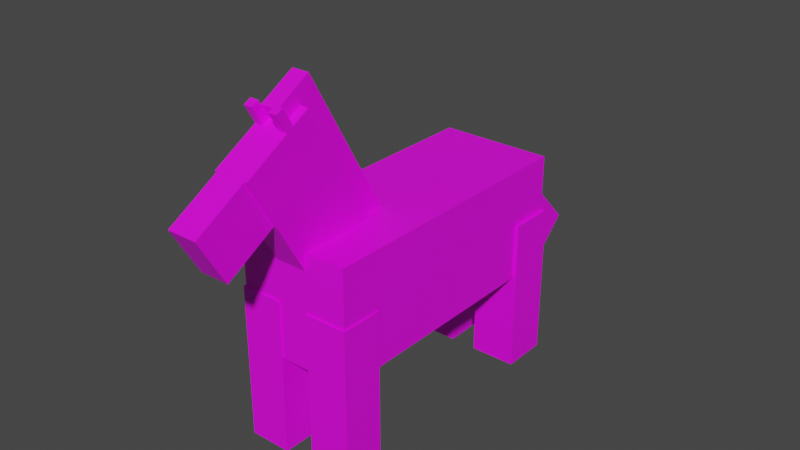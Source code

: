 # Source: examobs_horse.blend  (saved by Blender 3.0.42; exported with 4.5.12 LTS)
import bpy
from mathutils import Matrix  # noqa: F401  (used for matrix-valued properties, if any)

bpy.ops.wm.read_factory_settings(use_empty=True)
scene = bpy.context.scene
scene.name = 'Scene'

# ---- collections
col_collection = bpy.data.collections.new('Collection'); scene.collection.children.link(col_collection)

# ---- images (referenced by path relative to the original .blend; pixels are not part of the script)
import os
ASSET_DIR = os.environ.get("B2B_ASSET_DIR", "")  # directory of the original .blend (textures are referenced by path, not embedded)
HERE = os.path.dirname(os.path.abspath(__file__))  # packed textures are extracted next to this script under _unpacked/

def load_image(name, relpath, width, height, colorspace="sRGB"):
    """Load a texture the original file referenced (path relative to the .blend, or extracted next to this script)."""
    p = next((c for c in (os.path.join(HERE, relpath), os.path.join(ASSET_DIR, relpath)) if relpath and os.path.exists(c)), "")
    if p:
        img = bpy.data.images.load(p, check_existing=True)
        img.name = name
    else:  # same state as the original file: an image datablock whose file is absent (Cycles renders it pink)
        img = bpy.data.images.new(name, width, height)
        img.source = "FILE"
        img.filepath = "//" + (relpath or name)
    img.colorspace_settings.name = colorspace
    return img
img_examobs_horse_brown_png = load_image('examobs_horse_brown.png', 'examobs_horse_brown.png', 1024, 1024, 'sRGB')

# ---- materials (node trees are filled in below, after node groups)
mat_material_001 = bpy.data.materials.new('Material.001')
mat_material_001.use_transparent_shadow = False

# ---- material node trees
mat_material_001.use_nodes = True; mat_material_001.node_tree.nodes.clear()
_N = mat_material_001.node_tree.nodes; _L = mat_material_001.node_tree.links
n0 = _N.new('ShaderNodeOutputMaterial'); n0.name = 'Material Output'; n0.location = (300, 300)
n1 = _N.new('ShaderNodeTexImage'); n1.name = 'Image Texture'; n1.location = (-327, 306)
n1.image = img_examobs_horse_brown_png
n1.interpolation = 'Closest'
n2 = _N.new('ShaderNodeBsdfPrincipled'); n2.name = 'Principled BSDF'; n2.location = (-7, 314)
n2.distribution = 'GGX'
n2.subsurface_method = 'RANDOM_WALK_SKIN'
n2.inputs[3].default_value = 1.45
n2.inputs[27].default_value = (0.0, 0.0, 0.0, 1.0)
n2.inputs[28].default_value = 1.0
_L.new(n1.outputs[0], n2.inputs[0])
_L.new(n2.outputs[0], n0.inputs[0])
n0.is_active_output = True

# ---- world
world_world = bpy.data.worlds.new('World'); scene.world = world_world
world_world.use_nodes = True; world_world.node_tree.nodes.clear()
_N = world_world.node_tree.nodes; _L = world_world.node_tree.links
n0 = _N.new('ShaderNodeOutputWorld'); n0.name = 'World Output'; n0.location = (300, 300)
n1 = _N.new('ShaderNodeBackground'); n1.name = 'Background'; n1.location = (10, 300)
n1.inputs[0].default_value = (0.05088, 0.05088, 0.05088, 1.0)
_L.new(n1.outputs[0], n0.inputs[0])
n0.is_active_output = True
world_world.color = (0.05088, 0.05088, 0.05088)
world_world.use_sun_shadow = False
world_world.sun_shadow_jitter_overblur = 0.0

# ---- meshes
me_cube_006 = bpy.data.meshes.new('Cube.006')
me_cube_006.from_pydata([(-1.018, -8.154, -0.3872), (-1.205, -12.13, 6.499), (-1.018, -3.446, 2.331), (-1.205, -7.422, 9.217), (1.018, -8.154, -0.3872), (1.205, -12.13, 6.499), (1.018, -3.446, 2.331), (1.205, -7.422, 9.217), (-1.205, -14.03, 9.789), (-1.205, -9.321, 12.51), (1.205, -9.321, 12.51), (1.205, -14.03, 9.789), (0.6024, -10.5, 11.83), (0.509, -3.446, 2.331), (-0.509, -3.446, 2.331), (-0.6024, -9.321, 12.51), (0.6024, -9.321, 12.51), (-0.6024, -10.5, 11.83), (1.038, -14.03, 9.789), (-1.038, -14.03, 9.789), (1.205, -10.5, 11.83), (-1.205, -10.5, 11.83), (0.509, -2.187, 3.058), (-0.509, -2.187, 3.058), (0.6024, -8.062, 13.23), (-0.6024, -8.062, 13.23), (0.6024, -11.04, 12.77), (-0.6024, -11.04, 12.77), (-0.6024, -8.604, 14.17), (0.6024, -8.604, 14.17), (1.205, -10.98, 11.55), (0.6024, -10.98, 11.55), (-1.205, -10.98, 11.55), (-0.6024, -10.98, 11.55), (-0.6024, -11.7, 12.79), (-0.6024, -11.21, 13.07), (0.6024, -11.7, 12.79), (0.6024, -11.21, 13.07), (1.205, -11.21, 13.07), (-1.205, -11.7, 12.79), (-1.205, -11.21, 13.07), (1.205, -11.7, 12.79), (1.038, -15.66, 4.46), (-1.038, -15.66, 4.46), (1.038, -12.13, 6.499), (-1.038, -12.13, 6.499), (1.038, -17.56, 7.75), (-1.038, -17.56, 7.75), (-4.0, -10.0, -4.0), (-4.0, -10.0, 4.0), (-4.0, 10.0, -4.0), (-4.0, 10.0, 4.0), (4.0, -10.0, -4.0), (4.0, -10.0, 4.0), (4.0, 10.0, -4.0), (4.0, 10.0, 4.0), (1.1, -10.12, -11.0), (1.1, -10.12, -4.768e-07), (1.1, -7.119, -11.0), (1.1, -7.119, 0.0), (4.1, -10.12, -11.0), (4.1, -10.12, -4.768e-07), (4.1, -7.119, -11.0), (4.1, -7.119, 0.0), (0.95, 6.931, -11.0), (0.95, 6.931, 2.861e-06), (0.95, 10.23, -11.0), (0.95, 10.23, 2.384e-06), (4.25, 6.931, -11.0), (4.25, 6.931, 2.861e-06), (4.25, 10.23, -11.0), (4.25, 10.23, 2.384e-06), (-4.1, -10.12, -11.0), (-4.1, -10.12, -4.768e-07), (-4.1, -7.119, -11.0), (-4.1, -7.119, 0.0), (-1.1, -10.12, -11.0), (-1.1, -10.12, -4.768e-07), (-1.1, -7.119, -11.0), (-1.1, -7.119, 0.0), (-4.25, 6.931, -11.0), (-4.25, 6.931, 2.861e-06), (-4.25, 10.23, -11.0), (-4.25, 10.23, 2.384e-06), (-0.95, 6.931, -11.0), (-0.95, 6.931, 2.861e-06), (-0.95, 10.23, -11.0), (-0.95, 10.23, 2.384e-06), (-1.307, 6.833, 0.8795), (-1.307, 9.722, 3.647), (-1.307, 14.08, -6.679), (-1.307, 16.96, -3.911), (1.307, 6.833, 0.8795), (1.307, 9.722, 3.647), (1.307, 14.08, -6.679), (1.307, 16.96, -3.911)], [], [(0, 1, 3, 2), (6, 7, 5, 4), (4, 5, 44, 45, 1, 0), (2, 14, 13, 6, 4, 0), (3, 1, 8, 32, 21, 9), (10, 16, 12, 20), (5, 7, 10, 20, 30, 11), (1, 45, 19, 8), (13, 14, 23, 22), (13, 16, 10, 7, 6), (3, 9, 15, 14, 2), (12, 17, 33, 31), (17, 12, 26, 27), (21, 32, 39, 40), (21, 17, 15, 9), (23, 25, 24, 22), (14, 15, 25, 23), (12, 16, 24, 29, 26), (16, 13, 22, 24), (15, 17, 27, 28, 25), (24, 25, 28, 29), (38, 37, 36, 41), (31, 33, 32, 8, 19, 18, 11, 30), (32, 33, 34, 39), (39, 34, 35, 40), (31, 30, 41, 36), (17, 21, 40, 35), (12, 31, 36, 37), (30, 20, 38, 41), (20, 12, 37, 38), (33, 17, 35, 34), (26, 29, 28, 27), (18, 19, 47, 46), (47, 43, 42, 46), (18, 44, 5, 11), (19, 45, 43, 47), (44, 18, 46, 42), (45, 44, 42, 43), (48, 49, 51, 50), (50, 51, 55, 54), (54, 55, 53, 52), (52, 53, 49, 48), (50, 54, 52, 48), (55, 51, 49, 53), (56, 57, 59, 58), (58, 59, 63, 62), (62, 63, 61, 60), (60, 61, 57, 56), (58, 62, 60, 56), (63, 59, 57, 61), (64, 65, 67, 66), (66, 67, 71, 70), (70, 71, 69, 68), (68, 69, 65, 64), (66, 70, 68, 64), (71, 67, 65, 69), (72, 73, 75, 74), (74, 75, 79, 78), (78, 79, 77, 76), (76, 77, 73, 72), (74, 78, 76, 72), (79, 75, 73, 77), (80, 81, 83, 82), (82, 83, 87, 86), (86, 87, 85, 84), (84, 85, 81, 80), (82, 86, 84, 80), (87, 83, 81, 85), (88, 89, 91, 90), (90, 91, 95, 94), (94, 95, 93, 92), (92, 93, 89, 88), (90, 94, 92, 88), (95, 91, 89, 93)])
_uv = me_cube_006.uv_layers.new(name='UVMap')
_uv.uv.foreach_set('vector', [0.5, 0.75, 0.75, 0.75, 0.75, 1.0, 0.5, 1.0, 0.5, 0.75, 0.75, 0.75, 0.75, 1.0, 0.5, 1.0, 0.5, 1.0, 0.5, 0.75, 0.6562, 0.75, 0.75, 0.75, 0.75, 0.8125, 0.75, 1.0, 0.0, 0.75, 0.05469, 0.75, 0.125, 0.75, 0.25, 0.75, 0.25, 1.0, 0.0, 1.0, 0.75, 0.9688, 0.75, 0.6875, 0.875, 0.6875, 0.875, 0.875, 0.875, 0.9062, 0.875, 0.9688, 0.5469, 0.875, 0.5938, 0.875, 0.5938, 0.9375, 0.5469, 0.9375, 1.0, 0.6875, 1.0, 0.9688, 0.875, 0.9688, 0.875, 0.9062, 0.875, 0.875, 0.875, 0.6875, 0.6953, 0.9727, 0.6172, 0.9219, 0.6172, 0.7852, 0.6641, 0.8359, 0.25, 1.0, 0.0, 1.0, 0.0, 0.75, 0.25, 0.75, 0.5703, 0.7695, 0.5703, 0.7656, 0.5156, 0.8242, 0.5625, 0.9883, 0.5156, 0.7695, 0.6602, 0.832, 0.625, 0.7773, 0.6094, 0.7773, 0.6094, 0.9414, 0.5898, 0.9414, 0.5547, 0.8164, 0.6758, 0.8203, 0.6758, 0.8438, 0.5547, 0.8398, 0.4297, 0.9258, 0.2891, 0.9258, 0.2891, 0.8828, 0.4297, 0.8828, 0.7422, 0.8164, 0.7422, 0.8398, 0.7031, 0.8242, 0.7031, 0.8242, 0.6406, 0.9375, 0.5938, 0.9375, 0.5938, 0.875, 0.6406, 0.875, 0.25, 0.75, 0.4062, 0.75, 0.4062, 0.9375, 0.25, 0.9375, 0.4375, 0.75, 0.4375, 0.9375, 0.25, 0.9375, 0.25, 0.75, 0.4062, 0.9375, 0.5, 1.0, 0.5, 1.0, 0.5, 1.0, 0.25, 1.0, 0.4375, 0.75, 0.4375, 0.9375, 0.25, 0.9375, 0.25, 0.75, 0.4375, 0.8125, 0.4375, 1.0, 0.4062, 1.0, 0.5, 0.75, 0.5, 0.75, 0.5, 1.0, 0.5, 0.75, 0.5, 0.75, 0.5, 1.0, 0.7031, 0.832, 0.707, 0.8281, 0.707, 0.832, 0.7031, 0.832, 0.8438, 0.8438, 0.9062, 0.8438, 0.9688, 0.8438, 0.9688, 1.0, 0.9688, 1.0, 0.7812, 1.0, 0.7812, 1.0, 0.7812, 0.8438, 0.7422, 0.8398, 0.6797, 0.8359, 0.7031, 0.8242, 0.7031, 0.8242, 0.7031, 0.8242, 0.7031, 0.8242, 0.7031, 0.8242, 0.7031, 0.8242, 0.7305, 0.8438, 0.6758, 0.8633, 0.7031, 0.832, 0.707, 0.832, 0.6797, 0.8125, 0.7422, 0.8164, 0.7031, 0.8242, 0.7031, 0.8242, 0.7305, 0.8164, 0.7305, 0.8438, 0.707, 0.832, 0.707, 0.8281, 0.6758, 0.8633, 0.6758, 0.832, 0.7031, 0.832, 0.7031, 0.832, 0.6758, 0.832, 0.7305, 0.8164, 0.707, 0.8281, 0.7031, 0.832, 0.6797, 0.8359, 0.6797, 0.8125, 0.7031, 0.8242, 0.7031, 0.8242, 0.25, 1.0, 0.25, 0.8125, 0.4062, 0.8125, 0.4062, 1.0, 0.75, 0.75, 0.5, 0.75, 0.5, 0.5938, 0.75, 0.5938, 0.75, 0.6562, 0.5, 0.6562, 0.5, 0.5938, 0.75, 0.5938, 0.6406, 0.9648, 0.6406, 0.793, 0.6953, 0.793, 0.6562, 0.9648, 0.75, 0.75, 0.5, 0.75, 0.5, 0.5938, 0.75, 0.5938, 0.75, 0.75, 0.5, 0.75, 0.5, 0.5938, 0.75, 0.5938, 0.75, 0.5938, 0.75, 0.75, 0.5, 0.75, 0.5, 0.5938, 0.5, 0.75, 0.75, 0.75, 0.75, 1.0, 0.5, 1.0, 0.5, 0.75, 0.75, 0.75, 0.75, 1.0, 0.5, 1.0, 0.5, 0.75, 0.75, 0.75, 0.75, 1.0, 0.5, 1.0, 0.5, 0.75, 0.75, 0.75, 0.75, 1.0, 0.5, 1.0, 0.5, 0.7539, 0.75, 0.7539, 0.75, 1.004, 0.5, 1.004, 0.5, 0.7539, 0.75, 0.7539, 0.75, 1.0, 0.5, 1.0, 1.0, 0.125, 1.0, 0.6562, 0.75, 0.6562, 0.75, 0.125, 0.75, 0.125, 0.75, 0.6562, 1.0, 0.6562, 1.0, 0.125, 1.0, 0.125, 1.0, 0.6562, 0.75, 0.6562, 0.75, 0.125, 0.75, 0.125, 0.75, 0.6562, 1.0, 0.6562, 1.0, 0.125, 0.75, 0.125, 1.0, 0.125, 1.0, 0.1875, 0.75, 0.1875, 0.75, 0.4062, 1.0, 0.4062, 1.0, 0.6562, 0.75, 0.6562, 1.0, 0.125, 1.0, 0.6562, 0.75, 0.6562, 0.75, 0.125, 1.0, 0.125, 1.0, 0.6562, 0.75, 0.6562, 0.75, 0.125, 1.0, 0.125, 1.0, 0.6562, 0.75, 0.6562, 0.75, 0.125, 1.0, 0.125, 1.0, 0.6562, 0.75, 0.6562, 0.75, 0.125, 0.75, 0.125, 1.0, 0.125, 1.0, 0.1875, 0.75, 0.1875, 0.75, 0.4062, 1.0, 0.4062, 1.0, 0.6562, 0.75, 0.6562, 1.0, 0.125, 1.0, 0.6562, 0.75, 0.6562, 0.75, 0.125, 1.0, 0.125, 1.0, 0.6562, 0.75, 0.6562, 0.75, 0.125, 1.0, 0.125, 1.0, 0.6562, 0.75, 0.6562, 0.75, 0.125, 1.0, 0.125, 1.0, 0.6562, 0.75, 0.6562, 0.75, 0.125, 0.75, 0.125, 1.0, 0.125, 1.0, 0.1875, 0.75, 0.1875, 0.75, 0.4062, 1.0, 0.4062, 1.0, 0.6562, 0.75, 0.6562, 1.0, 0.125, 1.0, 0.6562, 0.75, 0.6562, 0.75, 0.125, 1.0, 0.125, 1.0, 0.6562, 0.75, 0.6562, 0.75, 0.125, 1.0, 0.125, 1.0, 0.6562, 0.75, 0.6562, 0.75, 0.125, 1.0, 0.125, 1.0, 0.6562, 0.75, 0.6562, 0.75, 0.125, 0.75, 0.125, 1.0, 0.125, 1.0, 0.1875, 0.75, 0.1875, 0.75, 0.4062, 1.0, 0.4062, 1.0, 0.6562, 0.75, 0.6562, 0.25, 0.75, 0.5, 0.75, 0.5, 1.0, 0.25, 1.0, 0.25, 1.0, 0.5, 1.0, 0.5, 0.75, 0.25, 0.75, 0.25, 0.75, 0.5, 0.75, 0.5, 1.0, 0.25, 1.0, 0.25, 0.75, 0.5, 0.75, 0.5, 1.0, 0.25, 1.0, 0.25, 0.75, 0.5, 0.75, 0.5, 1.0, 0.25, 1.0, 0.5, 0.75, 0.25, 0.75, 0.25, 1.0, 0.5, 1.0])
me_cube_006.materials.append(mat_material_001)
me_cube_006.use_remesh_fix_poles = True
me_cube_006.use_remesh_preserve_attributes = False
me_cube_006.use_paint_bone_selection = False
me_cube_006.use_paint_mask = True
me_cube_006.update()
arm_armature = bpy.data.armatures.new('Armature')  # bones are not reproduced

# ---- objects
ob_cube_005 = bpy.data.objects.new('Cube.005', me_cube_006)
ob_armature = bpy.data.objects.new('Armature', arm_armature)

# ---- transforms, parenting, visibility, modifiers, constraints
ob_cube_005.parent = ob_armature
ob_cube_005.location = (0.0, 0.0, 0.0)
_vg = ob_cube_005.vertex_groups.new(name='Bone')
for _i, _w in zip([0, 1, 2, 3, 4, 5, 6, 7, 8, 9, 10, 11, 12, 13, 14, 15, 16, 17, 18, 19, 20, 21, 22, 23, 24, 25, 26, 27, 28, 29, 30, 31, 32, 33, 34, 35, 36, 37, 38, 39, 40, 41, 42, 43, 44, 45, 46, 47, 48, 49, 50, 51, 52, 53, 54, 55, 56, 57, 58, 59, 60, 61, 62, 63, 64, 65, 66, 67, 68, 69, 70, 71, 72, 73, 74, 75, 76, 77, 78, 79, 80, 81, 82, 83, 84, 85, 86, 87, 88, 89, 90, 91, 92, 93, 94, 95], [0.0, 0.0, 0.0, 0.0, 0.0, 0.0, 0.0, 0.0, 0.0, 0.0, 0.0, 0.0, 0.0, 0.0, 0.0, 0.0, 0.0, 0.0, 0.0, 0.0, 0.0, 0.0, 0.0, 0.0, 0.0, 0.0, 0.0, 0.0, 0.0, 0.0, 0.0, 0.0, 0.0, 0.0, 0.0, 0.0, 0.0, 0.0, 0.0, 0.0, 0.0, 0.0, 0.0, 0.0, 0.0, 0.0, 0.0, 0.0, 1.0, 1.0, 1.0, 1.0, 1.0, 1.0, 1.0, 1.0, 1.0, 1.0, 1.0, 1.0, 1.0, 1.0, 1.0, 1.0, 1.0, 1.0, 1.0, 1.0, 1.0, 1.0, 1.0, 1.0, 1.0, 1.0, 1.0, 1.0, 1.0, 1.0, 1.0, 1.0, 1.0, 1.0, 1.0, 1.0, 1.0, 1.0, 1.0, 1.0, 1.0, 1.0, 1.0, 1.0, 1.0, 1.0, 1.0, 1.0]): _vg.add([_i], _w, 'REPLACE')
_vg = ob_cube_005.vertex_groups.new(name='Bone.001')
for _i, _w in zip([0, 1, 2, 3, 4, 5, 6, 7, 13, 14, 22, 23, 42, 43, 44, 45], [0.0, 0.0, 0.0, 0.0, 0.0, 0.0, 0.0, 0.0, 0.0, 0.0, 0.0, 0.0, 0.0, 0.0, 0.0, 0.0]): _vg.add([_i], _w, 'REPLACE')
_vg = ob_cube_005.vertex_groups.new(name='Bone.002')
_vg.add([0, 1, 2, 3, 4, 5, 6, 7, 8, 9, 10, 11, 12, 13, 14, 15, 16, 17, 18, 19, 20, 21, 22, 23, 24, 25, 26, 27, 28, 29, 30, 31, 32, 33, 34, 35, 36, 37, 38, 39, 40, 41, 42, 43, 44, 45, 46, 47], 1.0, 'REPLACE')
_vg = ob_cube_005.vertex_groups.new(name='Bone.003')
_vg = ob_cube_005.vertex_groups.new(name='Bone.004')
for _i, _w in zip([49, 52, 53], [0.2382, 1.0, 0.5094]): _vg.add([_i], _w, 'REPLACE')
_vg = ob_cube_005.vertex_groups.new(name='Bone.012')
for _i, _w in zip([48, 49, 51, 52, 53, 54, 55, 56, 57, 58, 59, 60, 61, 62, 63], [0.0, 0.0, 0.0, 0.0, 0.0, 0.0, 0.0, 1.0, 1.0, 1.0, 1.0, 1.0, 1.0, 1.0, 1.0]): _vg.add([_i], _w, 'REPLACE')
_vg = ob_cube_005.vertex_groups.new(name='Bone.005')
for _i, _w in zip([48, 49, 53, 73, 75, 77, 79], [1.0, 0.5107, 0.2383, 0.391, 0.4042, 0.4044, 0.4422]): _vg.add([_i], _w, 'REPLACE')
_vg = ob_cube_005.vertex_groups.new(name='Bone.009')
for _i, _w in zip([48, 49, 50, 51, 52, 53, 54, 55, 72, 73, 74, 75, 76, 77, 78, 79], [0.0, 0.0, 0.0, 0.0, 0.0, 0.0, 0.0, 0.0, 1.0, 0.609, 1.0, 0.5958, 1.0, 0.5956, 1.0, 0.5578]): _vg.add([_i], _w, 'REPLACE')
_vg = ob_cube_005.vertex_groups.new(name='Bone.006')
for _i, _w in zip([49, 51, 53, 55, 88, 89, 90, 91, 92, 93, 94, 95], [0.2512, 0.8822, 0.2523, 0.8886, 0.0, 0.0, 0.0, 0.0, 0.0, 0.0, 0.0, 0.0]): _vg.add([_i], _w, 'REPLACE')
_vg = ob_cube_005.vertex_groups.new(name='Bone.007')
for _i, _w in zip([54, 55, 65, 67, 69, 71, 88, 89, 90, 91, 92, 93, 94, 95], [1.0, 0.1114, 0.4442, 0.4003, 0.4, 0.3846, 0.0, 0.0, 0.0, 0.0, 0.0, 0.0, 0.0, 0.0]): _vg.add([_i], _w, 'REPLACE')
_vg = ob_cube_005.vertex_groups.new(name='Bone.011')
for _i, _w in zip([48, 49, 50, 51, 52, 53, 54, 55, 64, 65, 66, 67, 68, 69, 70, 71, 72, 73, 74, 75, 76, 77, 78, 79, 88, 89, 90, 91], [0.0, 0.0, 0.0, 0.0, 0.0, 0.0, 0.0, 0.0, 1.0, 0.5558, 1.0, 0.5997, 1.0, 0.6, 1.0, 0.6154, 0.0, 0.0, 0.0, 0.0, 0.0, 0.0, 0.0, 0.0, 0.0, 0.0, 0.0, 0.0]): _vg.add([_i], _w, 'REPLACE')
_vg = ob_cube_005.vertex_groups.new(name='Bone.008')
for _i, _w in zip([50, 51, 88, 89, 90, 91, 92, 93, 94, 95], [1.0, 0.1178, 0.0, 0.0, 0.0, 0.0, 0.0, 0.0, 0.0, 0.0]): _vg.add([_i], _w, 'REPLACE')
_vg = ob_cube_005.vertex_groups.new(name='Bone.010')
for _i, _w in zip([48, 49, 50, 51, 52, 54, 55, 72, 73, 74, 75, 76, 77, 78, 79, 80, 81, 82, 83, 84, 85, 86, 87, 88, 89, 90, 91], [0.0, 0.0, 0.0, 0.0, 0.0, 0.0, 0.0, 0.0, 0.0, 0.0, 0.0, 0.0, 0.0, 0.0, 0.0, 1.0, 1.0, 1.0, 1.0, 1.0, 1.0, 1.0, 1.0, 0.0, 0.0, 0.0, 0.0]): _vg.add([_i], _w, 'REPLACE')
_vg = ob_cube_005.vertex_groups.new(name='Bone.015')
_vg.add([88, 89, 90, 91, 92, 93, 94, 95], 1.0, 'REPLACE')
_m = ob_cube_005.modifiers.new('Armature', 'ARMATURE')
_m.object = ob_armature
ob_armature.location = (0.0, 0.0, 0.0)
ob_armature.show_in_front = True

# ---- collection membership
col_collection.objects.link(ob_cube_005)
col_collection.objects.link(ob_armature)

# ---- scene / render settings (as saved in the file)
scene.frame_start = 1; scene.frame_end = 70; scene.frame_set(1)
scene.render.engine = 'BLENDER_EEVEE_NEXT'
scene.cycles.sampling_pattern = 'TABULATED_SOBOL'
scene.cycles.use_light_tree = False
scene.view_settings.view_transform = 'Filmic'
bpy.context.view_layer.update()

# ---- added for rendering (the .blend has no active camera and no usable light): camera, sun
cam_auto = bpy.data.cameras.new('AutoCamera')
cam_auto.lens = 50.0
cam_auto.sensor_width = 36.0
cam_auto.clip_end = 1000.0
ob_auto_camera = bpy.data.objects.new('AutoCamera', cam_auto)
scene.collection.objects.link(ob_auto_camera)
ob_auto_camera.location = (40.3064, -48.6658, 33.8313)
ob_auto_camera.rotation_euler = (1.09748, -7.21219e-08, 0.694738)
scene.camera = ob_auto_camera
light_auto_sun = bpy.data.lights.new('AutoSun', 'SUN')
light_auto_sun.energy = 3.0
light_auto_sun.angle = 0.0523599
ob_auto_sun = bpy.data.objects.new('AutoSun', light_auto_sun)
scene.collection.objects.link(ob_auto_sun)
ob_auto_sun.rotation_euler = (0.872665, 0.174533, 0.523599)
bpy.context.view_layer.update()
